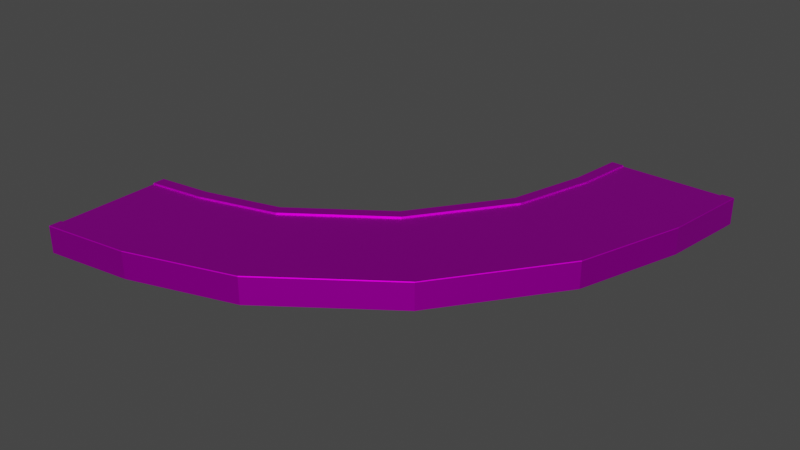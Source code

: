 # Source: curve.blend  (saved by Blender 2.82.7; exported with 4.5.12 LTS)
import bpy
from mathutils import Matrix  # noqa: F401  (used for matrix-valued properties, if any)

bpy.ops.wm.read_factory_settings(use_empty=True)
scene = bpy.context.scene
scene.name = 'Scene'

# ---- collections
col_collection = bpy.data.collections.new('Collection'); scene.collection.children.link(col_collection)

# ---- images (referenced by path relative to the original .blend; pixels are not part of the script)
import os
ASSET_DIR = os.environ.get("B2B_ASSET_DIR", "")  # directory of the original .blend (textures are referenced by path, not embedded)
HERE = os.path.dirname(os.path.abspath(__file__))  # packed textures are extracted next to this script under _unpacked/

def load_image(name, relpath, width, height, colorspace="sRGB"):
    """Load a texture the original file referenced (path relative to the .blend, or extracted next to this script)."""
    p = next((c for c in (os.path.join(HERE, relpath), os.path.join(ASSET_DIR, relpath)) if relpath and os.path.exists(c)), "")
    if p:
        img = bpy.data.images.load(p, check_existing=True)
        img.name = name
    else:  # same state as the original file: an image datablock whose file is absent (Cycles renders it pink)
        img = bpy.data.images.new(name, width, height)
        img.source = "FILE"
        img.filepath = "//" + (relpath or name)
    img.colorspace_settings.name = colorspace
    return img
img_road = load_image('Road', 'Road Colorscheme.png', 1024, 1024, 'sRGB')

# ---- materials (node trees are filled in below, after node groups)
mat_road = bpy.data.materials.new('Road')
mat_road.use_transparent_shadow = False
mat_road.diffuse_color = (1.0, 1.0, 1.0, 1.0)
mat_road.roughness = 0.5528
mat_road.specular_intensity = 1.0
mat_road.metallic = 1.0
mat_light = bpy.data.materials.new('Light')
mat_light.use_transparent_shadow = False
mat_light.diffuse_color = (1.0, 1.0, 1.0, 1.0)
mat_light.roughness = 0.5528
mat_light.specular_intensity = 1.0
mat_light.metallic = 1.0

# ---- material node trees
mat_road.use_nodes = True; mat_road.node_tree.nodes.clear()
_N = mat_road.node_tree.nodes; _L = mat_road.node_tree.links
n0 = _N.new('ShaderNodeOutputMaterial'); n0.name = 'Material Output'; n0.location = (300, 300)
n1 = _N.new('ShaderNodeBsdfPrincipled'); n1.name = 'Principled BSDF'; n1.location = (10, 300)
n1.distribution = 'GGX'
n1.subsurface_method = 'BURLEY'
n1.inputs[1].default_value = 1.0
n1.inputs[2].default_value = 0.5528
n1.inputs[3].default_value = 1.45
n1.inputs[13].default_value = 1.0
n1.inputs[27].default_value = (0.0, 0.0, 0.0, 1.0)
n1.inputs[28].default_value = 1.0
n2 = _N.new('ShaderNodeNormalMap'); n2.name = 'Normal Map'; n2.location = (-300, -300)
n2.label = 'Normal/Map'
n3 = _N.new('ShaderNodeTexImage'); n3.name = 'Image Texture'; n3.location = (-300, 600)
n3.image = img_road
_L.new(n1.outputs[0], n0.inputs[0])
_L.new(n2.outputs[0], n1.inputs[5])
_L.new(n3.outputs[0], n1.inputs[0])
n0.is_active_output = True
mat_light.use_nodes = True; mat_light.node_tree.nodes.clear()
_N = mat_light.node_tree.nodes; _L = mat_light.node_tree.links
n0 = _N.new('ShaderNodeOutputMaterial'); n0.name = 'Material Output'; n0.location = (300, 300)
n1 = _N.new('ShaderNodeBsdfPrincipled'); n1.name = 'Principled BSDF'; n1.location = (10, 300)
n1.distribution = 'GGX'
n1.subsurface_method = 'BURLEY'
n1.inputs[1].default_value = 1.0
n1.inputs[2].default_value = 0.5528
n1.inputs[3].default_value = 1.45
n1.inputs[13].default_value = 1.0
n1.inputs[27].default_value = (0.0, 0.0, 0.0, 1.0)
n1.inputs[28].default_value = 1.0
n2 = _N.new('ShaderNodeNormalMap'); n2.name = 'Normal Map'; n2.location = (-300, -300)
n2.label = 'Normal/Map'
n3 = _N.new('ShaderNodeTexImage'); n3.name = 'Image Texture'; n3.location = (-300, 600)
n3.image = img_road
_L.new(n1.outputs[0], n0.inputs[0])
_L.new(n2.outputs[0], n1.inputs[5])
_L.new(n3.outputs[0], n1.inputs[0])
n0.is_active_output = True

# ---- world
world_world = bpy.data.worlds.new('World'); scene.world = world_world
world_world.use_nodes = True; world_world.node_tree.nodes.clear()
_N = world_world.node_tree.nodes; _L = world_world.node_tree.links
n0 = _N.new('ShaderNodeOutputWorld'); n0.name = 'World Output'; n0.location = (300, 300)
n1 = _N.new('ShaderNodeBackground'); n1.name = 'Background'; n1.location = (10, 300)
n1.inputs[0].default_value = (0.05088, 0.05088, 0.05088, 1.0)
_L.new(n1.outputs[0], n0.inputs[0])
n0.is_active_output = True
world_world.color = (0.05088, 0.05088, 0.05088)
world_world.use_sun_shadow = False
world_world.sun_shadow_jitter_overblur = 0.0

# ---- meshes
me_mesh = bpy.data.meshes.new('Mesh')
me_mesh.from_pydata([(-29.95, 0.125, -29.95), (-29.98, 0.075, -29.98), (-18.75, 0.075, -38.15), (-29.95, 0.125, -29.95), (-18.75, 0.075, -38.15), (-18.72, 0.125, -38.1), (-28.36, 0.125, -13.1), (-28.4, 0.075, -13.12), (-22.03, 0.075, -22.03), (-28.36, 0.125, -13.1), (-22.03, 0.075, -22.03), (-21.99, 0.125, -21.99), (-30.11, -0.1066, -5.939), (-29.93, -0.1066, -5.903), (-29.93, -0.1066, -5.903), (-29.97, -0.1066, -5.723), (-29.97, -0.1066, -5.723), (-30.14, -0.1066, -5.759), (-30.14, -0.1066, -5.759), (-30.11, -0.1066, -5.939), (-30.11, -0.1066, -5.939), (-30.14, -0.1066, -5.759), (-29.97, -0.1066, -5.723), (-29.93, -0.1066, -5.903), (-40.75, -0.1066, -7.872), (-40.93, -0.1066, -7.908), (-40.93, -0.1066, -7.908), (-40.9, -0.1066, -8.087), (-40.9, -0.1066, -8.087), (-40.72, -0.1066, -8.052), (-40.72, -0.1066, -8.052), (-40.75, -0.1066, -7.872), (-40.75, -0.1066, -7.872), (-40.72, -0.1066, -8.052), (-40.9, -0.1066, -8.087), (-40.93, -0.1066, -7.908), (-5.42, -0.1066, -30.17), (-5.387, -0.1066, -29.99), (-5.387, -0.1066, -29.99), (-5.567, -0.1066, -29.96), (-5.567, -0.1066, -29.96), (-5.6, -0.1066, -30.14), (-5.6, -0.1066, -30.14), (-5.42, -0.1066, -30.17), (-5.42, -0.1066, -30.17), (-5.6, -0.1066, -30.14), (-5.567, -0.1066, -29.96), (-5.387, -0.1066, -29.99), (-7.586, -0.1066, -40.77), (-7.62, -0.1066, -40.95), (-7.62, -0.1066, -40.95), (-7.44, -0.1066, -40.98), (-7.44, -0.1066, -40.98), (-7.406, -0.1066, -40.8), (-7.406, -0.1066, -40.8), (-7.586, -0.1066, -40.77), (-7.586, -0.1066, -40.77), (-7.406, -0.1066, -40.8), (-7.44, -0.1066, -40.98), (-7.62, -0.1066, -40.95), (-17.77, -0.1066, -37.45), (-17.85, -0.1066, -37.61), (-17.85, -0.1066, -37.61), (-17.69, -0.1066, -37.69), (-17.69, -0.1066, -37.69), (-17.61, -0.1066, -37.52), (-17.61, -0.1066, -37.52), (-17.77, -0.1066, -37.45), (-17.77, -0.1066, -37.45), (-17.61, -0.1066, -37.52), (-17.69, -0.1066, -37.69), (-17.85, -0.1066, -37.61), (-12.98, -0.1066, -27.75), (-12.9, -0.1066, -27.58), (-12.9, -0.1066, -27.58), (-13.06, -0.1066, -27.5), (-13.06, -0.1066, -27.5), (-13.14, -0.1066, -27.67), (-13.14, -0.1066, -27.67), (-12.98, -0.1066, -27.75), (-12.98, -0.1066, -27.75), (-13.14, -0.1066, -27.67), (-13.06, -0.1066, -27.5), (-12.9, -0.1066, -27.58), (-21.66, -0.1066, -21.66), (-21.53, -0.1066, -21.53), (-21.53, -0.1066, -21.53), (-21.66, -0.1066, -21.4), (-21.66, -0.1066, -21.4), (-21.79, -0.1066, -21.53), (-21.79, -0.1066, -21.53), (-21.66, -0.1066, -21.66), (-21.66, -0.1066, -21.66), (-21.79, -0.1066, -21.53), (-21.66, -0.1066, -21.4), (-21.53, -0.1066, -21.53), (-29.45, -0.1066, -29.16), (-29.58, -0.1066, -29.29), (-29.58, -0.1066, -29.29), (-29.45, -0.1066, -29.42), (-29.45, -0.1066, -29.42), (-29.32, -0.1066, -29.29), (-29.32, -0.1066, -29.29), (-29.45, -0.1066, -29.16), (-29.45, -0.1066, -29.16), (-29.32, -0.1066, -29.29), (-29.45, -0.1066, -29.42), (-29.58, -0.1066, -29.29), (-37.41, -0.1066, -17.9), (-37.57, -0.1066, -17.98), (-37.57, -0.1066, -17.98), (-37.49, -0.1066, -18.15), (-37.49, -0.1066, -18.15), (-37.33, -0.1066, -18.07), (-37.33, -0.1066, -18.07), (-37.41, -0.1066, -17.9), (-37.41, -0.1066, -17.9), (-37.33, -0.1066, -18.07), (-37.49, -0.1066, -18.15), (-37.57, -0.1066, -17.98), (-27.59, -0.1066, -13.35), (-27.43, -0.1066, -13.27), (-27.43, -0.1066, -13.27), (-27.51, -0.1066, -13.11), (-27.51, -0.1066, -13.11), (-27.67, -0.1066, -13.19), (-27.67, -0.1066, -13.19), (-27.59, -0.1066, -13.35), (-27.59, -0.1066, -13.35), (-27.67, -0.1066, -13.19), (-27.51, -0.1066, -13.11), (-27.43, -0.1066, -13.27), (-7.629e-06, -1.582e-06, -36.2), (-7.629e-06, -1.477e-06, -33.8), (-6.16, -1.442e-06, -32.99), (-6.781, -1.543e-06, -35.31), (-14.4, -1.338e-06, -30.61), (-15.6, -1.429e-06, -32.69), (-23.83, -1.042e-06, -23.83), (-25.53, -1.116e-06, -25.53), (-30.61, -6.295e-07, -14.4), (-32.69, -6.819e-07, -15.6), (-32.99, -2.693e-07, -6.16), (-35.31, -2.964e-07, -6.781), (-36.2, 0.0, 1.328e-05), (-33.8, 0.0, 1.346e-05), (-37.82, -3.258e-07, -7.454), (-38.8, 0.0, 1.308e-05), (-41.25, 0.0, 1.29e-05), (-40.19, -3.535e-07, -8.088), (-37.06, -7.923e-07, -18.12), (-34.94, -7.387e-07, -16.9), (-29.1, -1.272e-06, -29.1), (-27.36, -1.196e-06, -27.36), (-18.13, -1.62e-06, -37.06), (-16.9, -1.527e-06, -34.94), (-8.088, -1.757e-06, -40.19), (-7.454, -1.653e-06, -37.82), (-7.629e-06, -1.803e-06, -41.25), (-7.629e-06, -1.696e-06, -38.8), (-7.629e-06, -1.473e-06, -33.7), (-7.629e-06, -1.366e-06, -31.25), (-5.5, -1.334e-06, -30.53), (-6.134, -1.438e-06, -32.89), (-13.13, -1.242e-06, -28.4), (-14.35, -1.334e-06, -30.52), (-22.03, -9.628e-07, -22.03), (-23.76, -1.039e-06, -23.76), (-28.4, -5.737e-07, -13.12), (-30.52, -6.273e-07, -14.35), (-30.53, -2.404e-07, -5.5), (-32.89, -2.681e-07, -6.134), (-33.7, 0.0, 1.347e-05), (-31.25, 0.0, 1.365e-05), (-41.34, 0.125, -8.399), (-41.3, 0.125, 1.289e-05), (-42.45, 0.125, 1.28e-05), (-40.23, 0.125, -8.101), (-38.1, 0.125, -18.72), (-37.11, 0.125, -18.15), (-29.95, 0.125, -29.95), (-29.13, 0.125, -29.13), (-18.72, 0.125, -38.1), (-18.15, 0.125, -37.11), (-8.399, 0.125, -41.34), (-8.101, 0.125, -40.23), (-7.629e-06, 0.125, -42.45), (-7.629e-06, 0.125, -41.3), (-35.4, -2.975e-07, -6.807), (-36.3, 0.0, 1.327e-05), (-38.7, 0.0, 1.309e-05), (-37.72, -3.247e-07, -7.428), (-34.85, -7.365e-07, -16.85), (-32.78, -6.841e-07, -15.65), (-27.29, -1.193e-06, -27.29), (-25.6, -1.119e-06, -25.6), (-16.85, -1.524e-06, -34.85), (-15.65, -1.433e-06, -32.78), (-7.428, -1.649e-06, -37.72), (-6.807, -1.548e-06, -35.4), (-7.629e-06, -1.692e-06, -38.7), (-7.629e-06, -1.587e-06, -36.3), (-18.75, -2.5, -38.15), (-18.75, 0.075, -38.15), (-29.98, 0.075, -29.98), (-29.98, -2.5, -29.98), (-18.13, -1.62e-06, -37.06), (-18.13, 0.075, -37.06), (-8.088, 0.075, -40.19), (-8.088, -1.757e-06, -40.19), (-7.629e-06, -2.5, -42.5), (-7.629e-06, 0.075, -42.5), (-8.412, 0.075, -41.39), (-8.412, -2.5, -41.39), (-30.53, -2.404e-07, -5.5), (-30.53, 0.075, -5.5), (-31.25, 0.075, 1.365e-05), (-31.25, 0.0, 1.365e-05), (-28.4, -5.737e-07, -13.12), (-28.4, 0.075, -13.12), (-30.53, 0.075, -5.5), (-30.53, -2.404e-07, -5.5), (-38.15, -2.5, -18.75), (-38.15, 0.075, -18.75), (-41.39, 0.075, -8.412), (-41.39, -2.5, -8.412), (-22.03, -9.628e-07, -22.03), (-22.03, 0.075, -22.03), (-28.4, 0.075, -13.12), (-28.4, -5.737e-07, -13.12), (-13.13, -1.242e-06, -28.4), (-13.13, 0.075, -28.4), (-22.03, 0.075, -22.03), (-22.03, -9.628e-07, -22.03), (-29.98, -2.5, -29.98), (-29.98, 0.075, -29.98), (-38.15, 0.075, -18.75), (-38.15, -2.5, -18.75), (-7.629e-06, 0.125, -31.2), (-7.629e-06, 0.125, -30.05), (-5.189, 0.125, -29.37), (-5.487, 0.125, -30.48), (-12.53, 0.125, -27.36), (-13.1, 0.125, -28.36), (-21.18, 0.125, -21.18), (-21.99, 0.125, -21.99), (-27.36, 0.125, -12.53), (-28.36, 0.125, -13.1), (-29.37, 0.125, -5.189), (-30.48, 0.125, -5.487), (-31.2, 0.125, 1.365e-05), (-30.05, 0.125, 1.374e-05), (-5.5, -1.334e-06, -30.53), (-5.5, 0.075, -30.53), (-13.13, 0.075, -28.4), (-13.13, -1.242e-06, -28.4), (-29.1, -1.272e-06, -29.1), (-29.1, 0.075, -29.1), (-18.13, 0.075, -37.06), (-18.13, -1.62e-06, -37.06), (-8.088, -1.757e-06, -40.19), (-8.088, 0.075, -40.19), (-7.629e-06, 0.075, -41.25), (-7.629e-06, -1.803e-06, -41.25), (-37.06, -7.923e-07, -18.12), (-37.06, 0.075, -18.12), (-29.1, 0.075, -29.1), (-29.1, -1.272e-06, -29.1), (-40.19, -3.535e-07, -8.088), (-40.19, 0.075, -8.088), (-37.06, 0.075, -18.12), (-37.06, -7.923e-07, -18.12), (-21.14, -2.5, -21.14), (-21.14, 0.075, -21.14), (-12.5, 0.075, -27.32), (-12.5, -2.5, -27.32), (-41.25, 0.0, 1.29e-05), (-41.25, 0.075, 1.29e-05), (-40.19, 0.075, -8.088), (-40.19, -3.535e-07, -8.088), (-5.176, -2.5, -29.32), (-5.176, 0.075, -29.32), (-7.629e-06, 0.075, -30.0), (-7.629e-06, -2.5, -30.0), (-7.629e-06, -1.366e-06, -31.25), (-7.629e-06, 0.075, -31.25), (-5.5, 0.075, -30.53), (-5.5, -1.334e-06, -30.53), (-27.32, -2.5, -12.5), (-27.32, 0.075, -12.5), (-21.14, 0.075, -21.14), (-21.14, -2.5, -21.14), (-12.5, -2.5, -27.32), (-12.5, 0.075, -27.32), (-5.176, 0.075, -29.32), (-5.176, -2.5, -29.32), (-29.32, -2.5, -5.176), (-29.32, 0.075, -5.176), (-27.32, 0.075, -12.5), (-27.32, -2.5, -12.5), (-8.399, 0.125, -41.34), (-8.412, 0.075, -41.39), (-7.629e-06, 0.075, -42.5), (-7.629e-06, 0.125, -42.45), (-18.72, 0.125, -38.1), (-18.75, 0.075, -38.15), (-8.412, 0.075, -41.39), (-8.399, 0.125, -41.34), (-38.1, 0.125, -18.72), (-38.15, 0.075, -18.75), (-29.98, 0.075, -29.98), (-29.95, 0.125, -29.95), (-41.34, 0.125, -8.399), (-41.39, 0.075, -8.412), (-38.15, 0.075, -18.75), (-38.1, 0.125, -18.72), (-42.45, 0.125, 1.28e-05), (-42.5, 0.075, 1.28e-05), (-41.39, 0.075, -8.412), (-41.34, 0.125, -8.399), (-8.088, 0.075, -40.19), (-8.101, 0.125, -40.23), (-7.629e-06, 0.125, -41.3), (-7.629e-06, 0.075, -41.25), (-18.13, 0.075, -37.06), (-18.15, 0.125, -37.11), (-8.101, 0.125, -40.23), (-8.088, 0.075, -40.19), (-29.1, 0.075, -29.1), (-29.13, 0.125, -29.13), (-18.15, 0.125, -37.11), (-18.13, 0.075, -37.06), (-37.06, 0.075, -18.12), (-37.11, 0.125, -18.15), (-29.13, 0.125, -29.13), (-29.1, 0.075, -29.1), (-40.19, 0.075, -8.088), (-40.23, 0.125, -8.101), (-37.11, 0.125, -18.15), (-37.06, 0.075, -18.12), (-41.25, 0.075, 1.29e-05), (-41.3, 0.125, 1.289e-05), (-40.23, 0.125, -8.101), (-40.19, 0.075, -8.088), (-5.487, 0.125, -30.48), (-5.5, 0.075, -30.53), (-7.629e-06, 0.075, -31.25), (-7.629e-06, 0.125, -31.2), (-13.1, 0.125, -28.36), (-13.13, 0.075, -28.4), (-5.5, 0.075, -30.53), (-5.487, 0.125, -30.48), (-21.99, 0.125, -21.99), (-22.03, 0.075, -22.03), (-13.13, 0.075, -28.4), (-13.1, 0.125, -28.36), (-30.48, 0.125, -5.487), (-30.53, 0.075, -5.5), (-28.4, 0.075, -13.12), (-28.36, 0.125, -13.1), (-31.2, 0.125, 1.365e-05), (-31.25, 0.075, 1.365e-05), (-30.53, 0.075, -5.5), (-30.48, 0.125, -5.487), (-5.176, 0.075, -29.32), (-5.189, 0.125, -29.37), (-7.629e-06, 0.125, -30.05), (-7.629e-06, 0.075, -30.0), (-12.5, 0.075, -27.32), (-12.53, 0.125, -27.36), (-5.189, 0.125, -29.37), (-5.176, 0.075, -29.32), (-21.14, 0.075, -21.14), (-21.18, 0.125, -21.18), (-12.53, 0.125, -27.36), (-12.5, 0.075, -27.32), (-27.32, 0.075, -12.5), (-27.36, 0.125, -12.53), (-21.18, 0.125, -21.18), (-21.14, 0.075, -21.14), (-29.32, 0.075, -5.176), (-29.37, 0.125, -5.189), (-27.36, 0.125, -12.53), (-27.32, 0.075, -12.5), (-30.0, 0.075, 1.375e-05), (-30.05, 0.125, 1.374e-05), (-29.37, 0.125, -5.189), (-29.32, 0.075, -5.176), (-8.412, -2.5, -41.39), (-8.412, 0.075, -41.39), (-18.75, 0.075, -38.15), (-18.75, -2.5, -38.15), (-7.428, -1.649e-06, -37.72), (-7.629e-06, -1.696e-06, -38.8), (-7.629e-06, -1.692e-06, -38.7), (-7.454, -1.653e-06, -37.82), (-16.85, -1.524e-06, -34.85), (-16.9, -1.527e-06, -34.94), (-27.29, -1.193e-06, -27.29), (-27.36, -1.196e-06, -27.36), (-34.85, -7.365e-07, -16.85), (-34.94, -7.387e-07, -16.9), (-37.72, -3.247e-07, -7.428), (-37.82, -3.258e-07, -7.454), (-38.7, 0.0, 1.309e-05), (-38.8, 0.0, 1.308e-05), (-6.781, -1.543e-06, -35.31), (-7.629e-06, -1.587e-06, -36.3), (-7.629e-06, -1.582e-06, -36.2), (-6.807, -1.548e-06, -35.4), (-15.6, -1.429e-06, -32.69), (-15.65, -1.433e-06, -32.78), (-25.53, -1.116e-06, -25.53), (-25.6, -1.119e-06, -25.6), (-32.69, -6.819e-07, -15.6), (-32.78, -6.841e-07, -15.65), (-35.31, -2.964e-07, -6.781), (-35.4, -2.975e-07, -6.807), (-36.2, 0.0, 1.328e-05), (-36.3, 0.0, 1.327e-05), (-6.134, -1.438e-06, -32.89), (-7.629e-06, -1.477e-06, -33.8), (-7.629e-06, -1.473e-06, -33.7), (-6.16, -1.442e-06, -32.99), (-14.35, -1.334e-06, -30.52), (-14.4, -1.338e-06, -30.61), (-23.76, -1.039e-06, -23.76), (-23.83, -1.042e-06, -23.83), (-30.52, -6.273e-07, -14.35), (-30.61, -6.295e-07, -14.4), (-32.89, -2.681e-07, -6.134), (-32.99, -2.693e-07, -6.16), (-33.7, 0.0, 1.347e-05), (-33.8, 0.0, 1.346e-05), (-30.0, -2.5, 1.537e-05), (-30.0, 0.075, 1.375e-05), (-29.32, 0.075, -5.176), (-29.32, -2.5, -5.176), (-41.39, -2.5, -8.412), (-41.39, 0.075, -8.412), (-42.5, 0.075, 1.28e-05), (-42.5, -2.5, 1.537e-05)], [(12, 13), (14, 15), (16, 17), (18, 19), (24, 25), (26, 27), (28, 29), (30, 31), (36, 37), (38, 39), (40, 41), (42, 43), (48, 49), (50, 51), (52, 53), (54, 55), (60, 61), (62, 63), (64, 65), (66, 67), (72, 73), (74, 75), (76, 77), (78, 79), (84, 85), (86, 87), (88, 89), (90, 91), (96, 97), (98, 99), (100, 101), (102, 103), (108, 109), (110, 111), (112, 113), (114, 115), (120, 121), (122, 123), (124, 125), (126, 127)], [(0, 2, 1), (3, 5, 4), (6, 8, 7), (9, 11, 10), (20, 22, 21), (20, 23, 22), (32, 34, 33), (32, 35, 34), (44, 46, 45), (44, 47, 46), (56, 58, 57), (56, 59, 58), (68, 70, 69), (68, 71, 70), (80, 82, 81), (80, 83, 82), (92, 94, 93), (92, 95, 94), (104, 106, 105), (104, 107, 106), (116, 118, 117), (116, 119, 118), (128, 130, 129), (128, 131, 130), (132, 134, 133), (132, 135, 134), (135, 136, 134), (135, 137, 136), (137, 138, 136), (137, 139, 138), (139, 140, 138), (139, 141, 140), (141, 142, 140), (141, 143, 142), (142, 143, 144), (142, 144, 145), (146, 148, 147), (146, 149, 148), (150, 149, 146), (150, 146, 151), (152, 150, 151), (152, 151, 153), (154, 152, 153), (154, 153, 155), (156, 154, 155), (156, 155, 157), (158, 156, 157), (158, 157, 159), (160, 162, 161), (160, 163, 162), (163, 164, 162), (163, 165, 164), (165, 166, 164), (165, 167, 166), (167, 168, 166), (167, 169, 168), (169, 170, 168), (169, 171, 170), (170, 171, 172), (170, 172, 173), (174, 176, 175), (174, 175, 177), (178, 174, 177), (178, 177, 179), (180, 178, 179), (180, 179, 181), (182, 180, 181), (182, 181, 183), (184, 182, 183), (184, 183, 185), (186, 184, 185), (186, 185, 187), (188, 190, 189), (188, 191, 190), (192, 191, 188), (192, 188, 193), (194, 192, 193), (194, 193, 195), (196, 194, 195), (196, 195, 197), (198, 196, 197), (198, 197, 199), (200, 198, 199), (200, 199, 201), (202, 204, 203), (202, 205, 204), (206, 208, 207), (206, 209, 208), (210, 212, 211), (210, 213, 212), (214, 216, 215), (214, 217, 216), (218, 220, 219), (218, 221, 220), (222, 224, 223), (222, 225, 224), (226, 228, 227), (226, 229, 228), (230, 232, 231), (230, 233, 232), (234, 236, 235), (234, 237, 236), (238, 240, 239), (238, 241, 240), (241, 242, 240), (241, 243, 242), (243, 244, 242), (243, 245, 244), (245, 246, 244), (245, 247, 246), (247, 248, 246), (247, 249, 248), (248, 249, 250), (248, 250, 251), (252, 254, 253), (252, 255, 254), (256, 258, 257), (256, 259, 258), (260, 262, 261), (260, 263, 262), (264, 266, 265), (264, 267, 266), (268, 270, 269), (268, 271, 270), (272, 274, 273), (272, 275, 274), (276, 278, 277), (276, 279, 278), (280, 282, 281), (280, 283, 282), (284, 286, 285), (284, 287, 286), (288, 290, 289), (288, 291, 290), (292, 294, 293), (292, 295, 294), (296, 298, 297), (296, 299, 298), (300, 302, 301), (300, 303, 302), (304, 306, 305), (304, 307, 306), (308, 310, 309), (308, 311, 310), (312, 314, 313), (312, 315, 314), (316, 318, 317), (316, 319, 318), (320, 322, 321), (320, 323, 322), (324, 326, 325), (324, 327, 326), (328, 330, 329), (328, 331, 330), (332, 334, 333), (332, 335, 334), (336, 338, 337), (336, 339, 338), (340, 342, 341), (340, 343, 342), (344, 346, 345), (344, 347, 346), (348, 350, 349), (348, 351, 350), (352, 354, 353), (352, 355, 354), (356, 358, 357), (356, 359, 358), (360, 362, 361), (360, 363, 362), (364, 366, 365), (364, 367, 366), (368, 370, 369), (368, 371, 370), (372, 374, 373), (372, 375, 374), (376, 378, 377), (376, 379, 378), (380, 382, 381), (380, 383, 382), (384, 386, 385), (384, 387, 386), (388, 390, 389), (388, 391, 390), (392, 394, 393), (392, 393, 395), (396, 392, 395), (396, 395, 397), (398, 396, 397), (398, 397, 399), (400, 398, 399), (400, 399, 401), (402, 400, 401), (402, 401, 403), (404, 402, 403), (404, 403, 405), (406, 408, 407), (406, 407, 409), (410, 406, 409), (410, 409, 411), (412, 410, 411), (412, 411, 413), (414, 412, 413), (414, 413, 415), (416, 414, 415), (416, 415, 417), (418, 416, 417), (418, 417, 419), (420, 422, 421), (420, 421, 423), (424, 420, 423), (424, 423, 425), (426, 424, 425), (426, 425, 427), (428, 426, 427), (428, 427, 429), (430, 428, 429), (430, 429, 431), (432, 430, 431), (432, 431, 433), (434, 436, 435), (434, 437, 436), (438, 440, 439), (438, 441, 440)])
me_mesh.polygons.foreach_set('use_smooth', [True] * 224)
_uv = me_mesh.uv_layers.new(name='map1')
_uv.uv.foreach_set('vector', [0.6131, 0.872, 0.6131, 0.872, 0.6131, 0.872, 0.6131, 0.872, 0.6131, 0.872, 0.6131, 0.872, 0.6131, 0.872, 0.6131, 0.872, 0.6131, 0.872, 0.6131, 0.872, 0.6131, 0.872, 0.6131, 0.872, 0.625, 0.875, 0.625, 0.875, 0.625, 0.875, 0.625, 0.875, 0.625, 0.875, 0.625, 0.875, 0.625, 0.875, 0.625, 0.875, 0.625, 0.875, 0.625, 0.875, 0.625, 0.875, 0.625, 0.875, 0.625, 0.875, 0.625, 0.875, 0.625, 0.875, 0.625, 0.875, 0.625, 0.875, 0.625, 0.875, 0.625, 0.875, 0.625, 0.875, 0.625, 0.875, 0.625, 0.875, 0.625, 0.875, 0.625, 0.875, 0.625, 0.875, 0.625, 0.875, 0.625, 0.875, 0.625, 0.875, 0.625, 0.875, 0.625, 0.875, 0.625, 0.875, 0.625, 0.875, 0.625, 0.875, 0.625, 0.875, 0.625, 0.875, 0.625, 0.875, 0.625, 0.875, 0.625, 0.875, 0.625, 0.875, 0.625, 0.875, 0.625, 0.875, 0.625, 0.875, 0.625, 0.875, 0.625, 0.875, 0.625, 0.875, 0.625, 0.875, 0.625, 0.875, 0.625, 0.875, 0.625, 0.875, 0.625, 0.875, 0.625, 0.875, 0.625, 0.875, 0.625, 0.875, 0.625, 0.875, 0.625, 0.875, 0.625, 0.875, 0.625, 0.875, 0.625, 0.875, 0.625, 0.875, 0.625, 0.875, 0.1325, 0.8751, 0.1325, 0.8751, 0.1325, 0.8751, 0.1325, 0.8751, 0.1325, 0.8751, 0.1325, 0.8751, 0.1325, 0.8751, 0.1325, 0.8751, 0.1325, 0.8751, 0.1325, 0.8751, 0.1325, 0.8751, 0.1325, 0.8751, 0.1325, 0.8751, 0.1325, 0.8751, 0.1325, 0.8751, 0.1325, 0.8751, 0.1325, 0.8751, 0.1325, 0.8751, 0.1325, 0.8751, 0.1325, 0.8751, 0.1325, 0.8751, 0.1325, 0.8751, 0.1325, 0.8751, 0.1325, 0.8751, 0.1325, 0.8751, 0.1325, 0.8751, 0.1325, 0.8751, 0.1325, 0.8751, 0.1325, 0.8751, 0.1325, 0.8751, 0.1325, 0.8751, 0.1325, 0.8751, 0.1325, 0.8751, 0.1325, 0.8751, 0.1325, 0.8751, 0.1325, 0.8751, 0.1325, 0.8751, 0.1325, 0.8751, 0.1325, 0.8751, 0.1325, 0.8751, 0.1325, 0.8751, 0.1325, 0.8751, 0.1325, 0.8751, 0.1325, 0.8751, 0.1325, 0.8751, 0.1325, 0.8751, 0.1325, 0.8751, 0.1325, 0.8751, 0.1325, 0.8751, 0.1325, 0.8751, 0.1325, 0.8751, 0.1325, 0.8751, 0.1325, 0.8751, 0.1325, 0.8751, 0.1325, 0.8751, 0.1325, 0.8751, 0.1325, 0.8751, 0.1325, 0.8751, 0.1325, 0.8751, 0.1325, 0.8751, 0.1325, 0.8751, 0.1325, 0.8751, 0.1325, 0.8751, 0.1325, 0.8751, 0.1325, 0.8751, 0.1325, 0.8751, 0.1325, 0.8751, 0.1325, 0.8751, 0.1325, 0.8751, 0.1325, 0.8751, 0.1325, 0.8751, 0.1325, 0.8751, 0.1325, 0.8751, 0.1325, 0.8751, 0.1325, 0.8751, 0.1325, 0.8751, 0.1325, 0.8751, 0.1325, 0.8751, 0.1325, 0.8751, 0.1325, 0.8751, 0.1325, 0.8751, 0.1325, 0.8751, 0.1325, 0.8751, 0.1325, 0.8751, 0.1325, 0.8751, 0.1325, 0.8751, 0.1325, 0.8751, 0.1325, 0.8751, 0.1325, 0.8751, 0.1325, 0.8751, 0.1325, 0.8751, 0.1325, 0.8751, 0.1325, 0.8751, 0.1325, 0.8751, 0.1325, 0.8751, 0.1325, 0.8751, 0.1325, 0.8751, 0.1325, 0.8751, 0.1325, 0.8751, 0.1325, 0.8751, 0.1325, 0.8751, 0.1325, 0.8751, 0.1325, 0.8751, 0.1325, 0.8751, 0.1325, 0.8751, 0.1325, 0.8751, 0.1325, 0.8751, 0.1325, 0.8751, 0.3713, 0.8689, 0.3713, 0.8689, 0.3713, 0.8689, 0.3713, 0.8689, 0.3713, 0.8689, 0.3713, 0.8689, 0.3713, 0.8689, 0.3713, 0.8689, 0.3713, 0.8689, 0.3713, 0.8689, 0.3713, 0.8689, 0.3713, 0.8689, 0.3713, 0.8689, 0.3713, 0.8689, 0.3713, 0.8689, 0.3713, 0.8689, 0.3713, 0.8689, 0.3713, 0.8689, 0.3713, 0.8689, 0.3713, 0.8689, 0.3713, 0.8689, 0.3713, 0.8689, 0.3713, 0.8689, 0.3713, 0.8689, 0.3713, 0.8689, 0.3713, 0.8689, 0.3713, 0.8689, 0.3713, 0.8689, 0.3713, 0.8689, 0.3713, 0.8689, 0.3713, 0.8689, 0.3713, 0.8689, 0.3713, 0.8689, 0.3713, 0.8689, 0.3713, 0.8689, 0.3713, 0.8689, 0.1325, 0.8751, 0.1325, 0.8751, 0.1325, 0.8751, 0.1325, 0.8751, 0.1325, 0.8751, 0.1325, 0.8751, 0.1325, 0.8751, 0.1325, 0.8751, 0.1325, 0.8751, 0.1325, 0.8751, 0.1325, 0.8751, 0.1325, 0.8751, 0.1325, 0.8751, 0.1325, 0.8751, 0.1325, 0.8751, 0.1325, 0.8751, 0.1325, 0.8751, 0.1325, 0.8751, 0.1325, 0.8751, 0.1325, 0.8751, 0.1325, 0.8751, 0.1325, 0.8751, 0.1325, 0.8751, 0.1325, 0.8751, 0.1325, 0.8751, 0.1325, 0.8751, 0.1325, 0.8751, 0.1325, 0.8751, 0.1325, 0.8751, 0.1325, 0.8751, 0.1325, 0.8751, 0.1325, 0.8751, 0.1325, 0.8751, 0.1325, 0.8751, 0.1325, 0.8751, 0.1325, 0.8751, 0.6131, 0.872, 0.6131, 0.872, 0.6131, 0.872, 0.6131, 0.872, 0.6131, 0.872, 0.6131, 0.872, 0.6131, 0.872, 0.6131, 0.872, 0.6131, 0.872, 0.6131, 0.872, 0.6131, 0.872, 0.6131, 0.872, 0.6131, 0.872, 0.6131, 0.872, 0.6131, 0.872, 0.6131, 0.872, 0.6131, 0.872, 0.6131, 0.872, 0.6131, 0.872, 0.6131, 0.872, 0.6131, 0.872, 0.6131, 0.872, 0.6131, 0.872, 0.6131, 0.872, 0.6131, 0.872, 0.6131, 0.872, 0.6131, 0.872, 0.6131, 0.872, 0.6131, 0.872, 0.6131, 0.872, 0.6131, 0.872, 0.6131, 0.872, 0.6131, 0.872, 0.6131, 0.872, 0.6131, 0.872, 0.6131, 0.872, 0.6131, 0.872, 0.6131, 0.872, 0.6131, 0.872, 0.6131, 0.872, 0.6131, 0.872, 0.6131, 0.872, 0.6131, 0.872, 0.6131, 0.872, 0.6131, 0.872, 0.6131, 0.872, 0.6131, 0.872, 0.6131, 0.872, 0.6131, 0.872, 0.6131, 0.872, 0.6131, 0.872, 0.6131, 0.872, 0.6131, 0.872, 0.6131, 0.872, 0.3713, 0.8689, 0.3713, 0.8689, 0.3713, 0.8689, 0.3713, 0.8689, 0.3713, 0.8689, 0.3713, 0.8689, 0.3713, 0.8689, 0.3713, 0.8689, 0.3713, 0.8689, 0.3713, 0.8689, 0.3713, 0.8689, 0.3713, 0.8689, 0.3713, 0.8689, 0.3713, 0.8689, 0.3713, 0.8689, 0.3713, 0.8689, 0.3713, 0.8689, 0.3713, 0.8689, 0.3713, 0.8689, 0.3713, 0.8689, 0.3713, 0.8689, 0.3713, 0.8689, 0.3713, 0.8689, 0.3713, 0.8689, 0.3713, 0.8689, 0.3713, 0.8689, 0.3713, 0.8689, 0.3713, 0.8689, 0.3713, 0.8689, 0.3713, 0.8689, 0.3713, 0.8689, 0.3713, 0.8689, 0.3713, 0.8689, 0.3713, 0.8689, 0.3713, 0.8689, 0.3713, 0.8689, 0.6131, 0.872, 0.6131, 0.872, 0.6131, 0.872, 0.6131, 0.872, 0.6131, 0.872, 0.6131, 0.872, 0.6131, 0.872, 0.6131, 0.872, 0.6131, 0.872, 0.6131, 0.872, 0.6131, 0.872, 0.6131, 0.872, 0.6131, 0.872, 0.6131, 0.872, 0.6131, 0.872, 0.6131, 0.872, 0.6131, 0.872, 0.6131, 0.872, 0.6131, 0.872, 0.6131, 0.872, 0.6131, 0.872, 0.6131, 0.872, 0.6131, 0.872, 0.6131, 0.872, 0.6131, 0.872, 0.6131, 0.872, 0.6131, 0.872, 0.6131, 0.872, 0.6131, 0.872, 0.6131, 0.872, 0.6131, 0.872, 0.6131, 0.872, 0.6131, 0.872, 0.6131, 0.872, 0.6131, 0.872, 0.6131, 0.872, 0.6131, 0.872, 0.6131, 0.872, 0.6131, 0.872, 0.6131, 0.872, 0.6131, 0.872, 0.6131, 0.872, 0.6131, 0.872, 0.6131, 0.872, 0.6131, 0.872, 0.6131, 0.872, 0.6131, 0.872, 0.6131, 0.872, 0.6131, 0.872, 0.6131, 0.872, 0.6131, 0.872, 0.6131, 0.872, 0.6131, 0.872, 0.6131, 0.872, 0.6131, 0.872, 0.6131, 0.872, 0.6131, 0.872, 0.6131, 0.872, 0.6131, 0.872, 0.6131, 0.872, 0.6131, 0.872, 0.6131, 0.872, 0.6131, 0.872, 0.6131, 0.872, 0.6131, 0.872, 0.6131, 0.872, 0.6131, 0.872, 0.6131, 0.872, 0.6131, 0.872, 0.6131, 0.872, 0.6131, 0.872, 0.6131, 0.872, 0.6131, 0.872, 0.6131, 0.872, 0.6131, 0.872, 0.6131, 0.872, 0.6131, 0.872, 0.6131, 0.872, 0.6131, 0.872, 0.6131, 0.872, 0.6131, 0.872, 0.6131, 0.872, 0.6131, 0.872, 0.6131, 0.872, 0.6131, 0.872, 0.6131, 0.872, 0.6131, 0.872, 0.6131, 0.872, 0.6131, 0.872, 0.6131, 0.872, 0.6131, 0.872, 0.6131, 0.872, 0.6131, 0.872, 0.6131, 0.872, 0.6131, 0.872, 0.6131, 0.872, 0.6131, 0.872, 0.6131, 0.872, 0.6131, 0.872, 0.6131, 0.872, 0.6131, 0.872, 0.6131, 0.872, 0.6131, 0.872, 0.6131, 0.872, 0.6131, 0.872, 0.6131, 0.872, 0.6131, 0.872, 0.6131, 0.872, 0.6131, 0.872, 0.6131, 0.872, 0.6131, 0.872, 0.6131, 0.872, 0.6131, 0.872, 0.6131, 0.872, 0.6131, 0.872, 0.6131, 0.872, 0.6131, 0.872, 0.6131, 0.872, 0.6131, 0.872, 0.6131, 0.872, 0.6131, 0.872, 0.6131, 0.872, 0.6131, 0.872, 0.6131, 0.872, 0.6131, 0.872, 0.6131, 0.872, 0.6131, 0.872, 0.6131, 0.872, 0.6131, 0.872, 0.6131, 0.872, 0.6131, 0.872, 0.6131, 0.872, 0.6131, 0.872, 0.6131, 0.872, 0.6131, 0.872, 0.6131, 0.872, 0.6131, 0.872, 0.6131, 0.872, 0.6131, 0.872, 0.6131, 0.872, 0.6131, 0.872, 0.6131, 0.872, 0.6131, 0.872, 0.6131, 0.872, 0.6131, 0.872, 0.6131, 0.872, 0.6131, 0.872, 0.6131, 0.872, 0.6131, 0.872, 0.6131, 0.872, 0.6131, 0.872, 0.6131, 0.872, 0.6131, 0.872, 0.6131, 0.872, 0.6131, 0.872, 0.6131, 0.872, 0.6131, 0.872, 0.6131, 0.872, 0.6131, 0.872, 0.6131, 0.872, 0.6131, 0.872, 0.6131, 0.872, 0.6131, 0.872, 0.6131, 0.872, 0.6131, 0.872, 0.6131, 0.872, 0.6131, 0.872, 0.6131, 0.872, 0.6131, 0.872, 0.6131, 0.872, 0.6131, 0.872, 0.6131, 0.872, 0.6131, 0.872, 0.6131, 0.872, 0.6131, 0.872, 0.6131, 0.872, 0.6131, 0.872, 0.6131, 0.872, 0.6131, 0.872, 0.6131, 0.872, 0.6131, 0.872, 0.6131, 0.872, 0.6131, 0.872, 0.6131, 0.872, 0.6131, 0.872, 0.6131, 0.872, 0.6131, 0.872, 0.6131, 0.872, 0.6131, 0.872, 0.6131, 0.872, 0.6131, 0.872, 0.6131, 0.872, 0.6131, 0.872, 0.6131, 0.872, 0.6131, 0.872, 0.6131, 0.872, 0.6131, 0.872, 0.6131, 0.872, 0.6131, 0.872, 0.6131, 0.872, 0.6131, 0.872, 0.6131, 0.872, 0.6131, 0.872, 0.6131, 0.872, 0.6131, 0.872, 0.6131, 0.872, 0.6131, 0.872, 0.6131, 0.872, 0.6131, 0.872, 0.6131, 0.872, 0.8673, 0.8658, 0.8673, 0.8658, 0.8673, 0.8658, 0.8673, 0.8658, 0.8673, 0.8658, 0.8673, 0.8658, 0.8673, 0.8658, 0.8673, 0.8658, 0.8673, 0.8658, 0.8673, 0.8658, 0.8673, 0.8658, 0.8673, 0.8658, 0.8673, 0.8658, 0.8673, 0.8658, 0.8673, 0.8658, 0.8673, 0.8658, 0.8673, 0.8658, 0.8673, 0.8658, 0.8673, 0.8658, 0.8673, 0.8658, 0.8673, 0.8658, 0.8673, 0.8658, 0.8673, 0.8658, 0.8673, 0.8658, 0.8673, 0.8658, 0.8673, 0.8658, 0.8673, 0.8658, 0.8673, 0.8658, 0.8673, 0.8658, 0.8673, 0.8658, 0.8673, 0.8658, 0.8673, 0.8658, 0.8673, 0.8658, 0.8673, 0.8658, 0.8673, 0.8658, 0.8673, 0.8658, 0.8673, 0.8658, 0.8673, 0.8658, 0.8673, 0.8658, 0.8673, 0.8658, 0.8673, 0.8658, 0.8673, 0.8658, 0.8673, 0.8658, 0.8673, 0.8658, 0.8673, 0.8658, 0.8673, 0.8658, 0.8673, 0.8658, 0.8673, 0.8658, 0.8673, 0.8658, 0.8673, 0.8658, 0.8673, 0.8658, 0.8673, 0.8658, 0.8673, 0.8658, 0.8673, 0.8658, 0.8673, 0.8658, 0.8673, 0.8658, 0.8673, 0.8658, 0.8673, 0.8658, 0.8673, 0.8658, 0.8673, 0.8658, 0.8673, 0.8658, 0.8673, 0.8658, 0.8673, 0.8658, 0.8673, 0.8658, 0.8673, 0.8658, 0.8673, 0.8658, 0.8673, 0.8658, 0.8673, 0.8658, 0.8673, 0.8658, 0.8673, 0.8658, 0.8673, 0.8658, 0.8673, 0.8658, 0.8673, 0.8658, 0.8673, 0.8658, 0.8673, 0.8658, 0.8673, 0.8658, 0.8673, 0.8658, 0.8673, 0.8658, 0.8673, 0.8658, 0.8673, 0.8658, 0.8673, 0.8658, 0.8673, 0.8658, 0.8673, 0.8658, 0.8673, 0.8658, 0.8673, 0.8658, 0.8673, 0.8658, 0.8673, 0.8658, 0.8673, 0.8658, 0.8673, 0.8658, 0.8673, 0.8658, 0.8673, 0.8658, 0.8673, 0.8658, 0.8673, 0.8658, 0.8673, 0.8658, 0.8673, 0.8658, 0.8673, 0.8658, 0.8673, 0.8658, 0.8673, 0.8658, 0.8673, 0.8658, 0.8673, 0.8658, 0.8673, 0.8658, 0.8673, 0.8658, 0.8673, 0.8658, 0.8673, 0.8658, 0.8673, 0.8658, 0.8673, 0.8658, 0.8673, 0.8658, 0.8673, 0.8658, 0.6131, 0.872, 0.6131, 0.872, 0.6131, 0.872, 0.6131, 0.872, 0.6131, 0.872, 0.6131, 0.872, 0.6131, 0.872, 0.6131, 0.872, 0.6131, 0.872, 0.6131, 0.872, 0.6131, 0.872, 0.6131, 0.872])
me_mesh.materials.append(mat_road)
me_mesh.materials.append(mat_light)
me_mesh.use_remesh_fix_poles = True
me_mesh.use_remesh_preserve_attributes = False
me_mesh.use_mirror_vertex_groups = False
me_mesh.update()
me_mesh.normals_split_custom_set([tuple(v) for v in zip(*[iter([-0.4159, 0.707, -0.5721, -0.4159, 0.707, -0.5721, -0.4159, 0.707, -0.5721, -0.4158, 0.707, -0.572, -0.4158, 0.707, -0.572, -0.4158, 0.707, -0.572, -0.5749, 0.707, -0.4119, -0.5749, 0.707, -0.4119, -0.5749, 0.707, -0.4119, -0.575, 0.7069, -0.4119, -0.575, 0.7069, -0.4119, -0.575, 0.7069, -0.4119, 0.0, -1.0, 0.0, 0.0, -1.0, 0.0, 0.0, -1.0, 0.0, 0.0, -1.0, 0.0, 0.0, -1.0, 0.0, 0.0, -1.0, 0.0, 0.0, -1.0, 6.946e-09, 0.0, -1.0, 6.946e-09, 0.0, -1.0, 0.0, 0.0, -1.0, 6.946e-09, 0.0, -1.0, 1.389e-08, 0.0, -1.0, 6.946e-09, 0.0, -1.0, -2.084e-08, 0.0, -1.0, -2.084e-08, 0.0, -1.0, -4.167e-08, 0.0, -1.0, -2.084e-08, 0.0, -1.0, 0.0, 0.0, -1.0, -2.084e-08, 0.0, -1.0, 6.946e-09, 0.0, -1.0, 6.945e-09, 0.0, -1.0, 1.389e-08, 0.0, -1.0, 6.946e-09, 0.0, -1.0, 0.0, 0.0, -1.0, 6.945e-09, 0.0, -1.0, 0.0, 0.0, -1.0, 0.0, 0.0, -1.0, 0.0, 0.0, -1.0, 0.0, 0.0, -1.0, 0.0, 0.0, -1.0, 0.0, 0.0, -1.0, 2.778e-08, 0.0, -1.0, 2.778e-08, 0.0, -1.0, 5.556e-08, 0.0, -1.0, 2.778e-08, 0.0, -1.0, 0.0, 0.0, -1.0, 2.778e-08, 0.0, -1.0, 2.778e-08, 0.0, -1.0, 2.778e-08, 0.0, -1.0, 5.557e-08, 0.0, -1.0, 2.778e-08, 0.0, -1.0, 0.0, 0.0, -1.0, 2.778e-08, 0.0, -1.0, 3.958e-13, 0.0, -1.0, 4.003e-13, 0.0, -1.0, -5.556e-08, 0.0, -1.0, 3.958e-13, 0.0, -1.0, 5.556e-08, 0.0, -1.0, 4.003e-13, 0.0, -1.0, 2.778e-08, 0.0, -1.0, 2.778e-08, 0.0, -1.0, 0.0, 0.0, -1.0, 2.778e-08, 0.0, -1.0, 5.557e-08, 0.0, -1.0, 2.778e-08, 0.0, -1.0, 0.0, 0.0, -1.0, 0.0, 0.0, -1.0, 0.0, 0.0, -1.0, 0.0, 0.0, -1.0, 0.0, 0.0, -1.0, 0.0, 1.484e-13, 1.0, -4.371e-08, 1.788e-13, 1.0, -4.371e-08, 6.154e-14, 1.0, -4.371e-08, 1.484e-13, 1.0, -4.371e-08, 2.772e-13, 1.0, -4.371e-08, 1.788e-13, 1.0, -4.371e-08, 2.772e-13, 1.0, -4.371e-08, 9.728e-13, 1.0, -4.371e-08, 1.788e-13, 1.0, -4.371e-08, 2.772e-13, 1.0, -4.371e-08, 1.03e-12, 1.0, -4.371e-08, 9.728e-13, 1.0, -4.371e-08, 1.03e-12, 1.0, -4.371e-08, 1.085e-12, 1.0, -4.371e-08, 9.728e-13, 1.0, -4.371e-08, 1.03e-12, 1.0, -4.371e-08, 9.596e-13, 1.0, -4.371e-08, 1.085e-12, 1.0, -4.371e-08, 9.596e-13, 1.0, -4.371e-08, 5.239e-15, 1.0, -4.371e-08, 1.085e-12, 1.0, -4.371e-08, 9.596e-13, 1.0, -4.371e-08, -1.043e-13, 1.0, -4.371e-08, 5.239e-15, 1.0, -4.371e-08, -1.043e-13, 1.0, -4.371e-08, -8.58e-14, 1.0, -4.371e-08, 5.239e-15, 1.0, -4.371e-08, -1.043e-13, 1.0, -4.371e-08, -1.095e-13, 1.0, -4.371e-08, -8.58e-14, 1.0, -4.371e-08, -8.58e-14, 1.0, -4.371e-08, -1.095e-13, 1.0, -4.371e-08, -3.731e-14, 1.0, -4.371e-08, -8.58e-14, 1.0, -4.371e-08, -3.731e-14, 1.0, -4.371e-08, 0.0, 1.0, -4.371e-08, 5.891e-14, 1.0, -4.371e-08, 2.155e-14, 1.0, -4.371e-08, 0.0, 1.0, -4.371e-08, 5.891e-14, 1.0, -4.371e-08, 1.628e-13, 1.0, -4.371e-08, 2.155e-14, 1.0, -4.371e-08, -8.694e-13, 1.0, -4.371e-08, 1.628e-13, 1.0, -4.371e-08, 5.891e-14, 1.0, -4.371e-08, -8.694e-13, 1.0, -4.371e-08, 5.891e-14, 1.0, -4.371e-08, -9.877e-13, 1.0, -4.371e-08, -7.078e-13, 1.0, -4.371e-08, -8.694e-13, 1.0, -4.371e-08, -9.877e-13, 1.0, -4.371e-08, -7.078e-13, 1.0, -4.371e-08, -9.877e-13, 1.0, -4.371e-08, -6.709e-13, 1.0, -4.371e-08, -1.335e-13, 1.0, -4.371e-08, -7.078e-13, 1.0, -4.371e-08, -6.709e-13, 1.0, -4.371e-08, -1.335e-13, 1.0, -4.371e-08, -6.709e-13, 1.0, -4.371e-08, -8.324e-14, 1.0, -4.371e-08, 4.085e-14, 1.0, -4.371e-08, -1.335e-13, 1.0, -4.371e-08, -8.324e-14, 1.0, -4.371e-08, 4.085e-14, 1.0, -4.371e-08, -8.324e-14, 1.0, -4.371e-08, 3.454e-14, 1.0, -4.371e-08, -1.779e-13, 1.0, -4.371e-08, 4.085e-14, 1.0, -4.371e-08, 3.454e-14, 1.0, -4.371e-08, -1.779e-13, 1.0, -4.371e-08, 3.454e-14, 1.0, -4.371e-08, -2.491e-13, 1.0, -4.371e-08, -1.592e-14, 1.0, -4.371e-08, 1.289e-13, 1.0, -4.371e-08, -1.013e-13, 1.0, -4.371e-08, -1.592e-14, 1.0, -4.371e-08, 1.276e-13, 1.0, -4.371e-08, 1.289e-13, 1.0, -4.371e-08, 1.276e-13, 1.0, -4.371e-08, -1.95e-13, 1.0, -4.371e-08, 1.289e-13, 1.0, -4.371e-08, 1.276e-13, 1.0, -4.371e-08, -2.432e-13, 1.0, -4.371e-08, -1.95e-13, 1.0, -4.371e-08, -2.432e-13, 1.0, -4.371e-08, -6.07e-13, 1.0, -4.371e-08, -1.95e-13, 1.0, -4.371e-08, -2.432e-13, 1.0, -4.371e-08, -6.353e-13, 1.0, -4.371e-08, -6.07e-13, 1.0, -4.371e-08, -6.353e-13, 1.0, -4.371e-08, -1.082e-12, 1.0, -4.371e-08, -6.07e-13, 1.0, -4.371e-08, -6.353e-13, 1.0, -4.371e-08, -9.4e-13, 1.0, -4.371e-08, -1.082e-12, 1.0, -4.371e-08, -9.4e-13, 1.0, -4.371e-08, 1.485e-14, 1.0, -4.371e-08, -1.082e-12, 1.0, -4.371e-08, -9.4e-13, 1.0, -4.371e-08, 1.445e-13, 1.0, -4.371e-08, 1.485e-14, 1.0, -4.371e-08, 1.485e-14, 1.0, -4.371e-08, 1.445e-13, 1.0, -4.371e-08, 3.295e-14, 1.0, -4.371e-08, 1.485e-14, 1.0, -4.371e-08, 3.295e-14, 1.0, -4.371e-08, 8.439e-15, 1.0, -4.371e-08, 1.051e-08, 1.0, -4.065e-08, 2.356e-14, 1.0, -4.941e-08, 1.028e-09, 1.0, -4.93e-08, 1.051e-08, 1.0, -4.065e-08, 1.028e-09, 1.0, -4.93e-08, 1.151e-08, 1.0, -4.105e-08, 1.827e-08, 1.0, -3.157e-08, 1.051e-08, 1.0, -4.065e-08, 1.151e-08, 1.0, -4.105e-08, 1.827e-08, 1.0, -3.157e-08, 1.151e-08, 1.0, -4.105e-08, 1.888e-08, 1.0, -3.179e-08, 2.331e-08, 1.0, -2.075e-08, 1.827e-08, 1.0, -3.157e-08, 1.888e-08, 1.0, -3.179e-08, 2.331e-08, 1.0, -2.075e-08, 1.888e-08, 1.0, -3.179e-08, 2.232e-08, 1.0, -2.239e-08, -2.252e-08, 1.0, -9.291e-08, 2.331e-08, 1.0, -2.075e-08, 2.232e-08, 1.0, -2.239e-08, -2.252e-08, 1.0, -9.291e-08, 2.232e-08, 1.0, -2.239e-08, -2.242e-08, 1.0, -9.225e-08, 8.24e-09, 1.0, 2.496e-09, -2.252e-08, 1.0, -9.291e-08, -2.242e-08, 1.0, -9.225e-08, 8.24e-09, 1.0, 2.496e-09, -2.242e-08, 1.0, -9.225e-08, 8.985e-09, 1.0, 5.838e-09, 0.0, 1.0, 1.167e-09, 8.24e-09, 1.0, 2.496e-09, 8.985e-09, 1.0, 5.838e-09, 0.0, 1.0, 1.167e-09, 8.985e-09, 1.0, 5.838e-09, 0.0, 1.0, 0.0, -8.136e-14, 1.0, -4.371e-08, -1.701e-14, 1.0, -4.371e-08, 0.0, 1.0, -4.371e-08, -8.136e-14, 1.0, -4.371e-08, -8.364e-14, 1.0, -4.371e-08, -1.701e-14, 1.0, -4.371e-08, -3.347e-14, 1.0, -4.371e-08, -8.364e-14, 1.0, -4.371e-08, -8.136e-14, 1.0, -4.371e-08, -3.347e-14, 1.0, -4.371e-08, -8.136e-14, 1.0, -4.371e-08, -5.456e-14, 1.0, -4.371e-08, -9.91e-14, 1.0, -4.371e-08, -3.347e-14, 1.0, -4.371e-08, -5.456e-14, 1.0, -4.371e-08, -9.91e-14, 1.0, -4.371e-08, -5.456e-14, 1.0, -4.371e-08, -9.963e-14, 1.0, -4.371e-08, -1.177e-13, 1.0, -4.371e-08, -9.91e-14, 1.0, -4.371e-08, -9.963e-14, 1.0, -4.371e-08, -1.177e-13, 1.0, -4.371e-08, -9.963e-14, 1.0, -4.371e-08, -7.699e-14, 1.0, -4.371e-08, 1.646e-13, 1.0, -4.371e-08, -1.177e-13, 1.0, -4.371e-08, -7.699e-14, 1.0, -4.371e-08, 1.646e-13, 1.0, -4.371e-08, -7.699e-14, 1.0, -4.371e-08, 1.493e-13, 1.0, -4.371e-08, -3.192e-13, 1.0, -4.371e-08, 1.646e-13, 1.0, -4.371e-08, 1.493e-13, 1.0, -4.371e-08, -3.192e-13, 1.0, -4.371e-08, 1.493e-13, 1.0, -4.371e-08, -4.177e-13, 1.0, -4.371e-08, -0.588, 0.0, -0.8088, -0.588, 0.0, -0.8088, -0.588, 0.0, -0.8088, -0.588, 0.0, -0.8088, -0.588, 0.0, -0.8088, -0.588, 0.0, -0.8088, 0.297, 0.0, 0.9549, 0.297, 0.0, 0.9549, 0.297, 0.0, 0.9549, 0.297, 0.0, 0.9549, 0.297, 0.0, 0.9549, 0.297, 0.0, 0.9549, -0.1305, 0.0, -0.9914, -0.1305, 0.0, -0.9914, -0.1305, 0.0, -0.9914, -0.1305, 0.0, -0.9914, -0.1305, 0.0, -0.9914, -0.1305, 0.0, -0.9914, -0.9914, -4.203e-09, -0.1305, -0.9914, -4.841e-07, -0.1305, -0.9914, 0.0, -0.1305, -0.9914, -4.203e-09, -0.1305, -0.9914, -4.883e-07, -0.1305, -0.9914, -4.841e-07, -0.1305, -0.9634, 0.0, -0.2682, -0.9634, 0.0, -0.2682, -0.9634, 0.0, -0.2682, -0.9634, 0.0, -0.2682, -0.9634, 0.0, -0.2682, -0.9634, 0.0, -0.2682, -0.9541, 0.0, -0.2996, -0.9541, 0.0, -0.2996, -0.9541, 0.0, -0.2996, -0.9541, 0.0, -0.2996, -0.9541, 0.0, -0.2996, -0.9541, 0.0, -0.2996, -0.8129, 0.0, -0.5824, -0.8129, 0.0, -0.5824, -0.8129, 0.0, -0.5824, -0.8129, 0.0, -0.5824, -0.8129, 0.0, -0.5824, -0.8129, 0.0, -0.5824, -0.5824, 0.0, -0.8129, -0.5824, 0.0, -0.8129, -0.5824, 0.0, -0.8129, -0.5824, 0.0, -0.8129, -0.5824, 0.0, -0.8129, -0.5824, 0.0, -0.8129, -0.8088, 0.0, -0.588, -0.8088, 0.0, -0.588, -0.8088, 0.0, -0.588, -0.8088, 0.0, -0.588, -0.8088, 0.0, -0.588, -0.8088, 0.0, -0.588, -7.561e-09, 1.0, -6.975e-08, 1.352e-08, 1.0, -9.394e-09, -1.195e-08, 1.0, -7.996e-08, -7.561e-09, 1.0, -6.975e-08, 1.349e-08, 1.0, -8.385e-09, 1.352e-08, 1.0, -9.394e-09, 1.349e-08, 1.0, -8.385e-09, -2.632e-08, 1.0, -7.563e-08, 1.352e-08, 1.0, -9.394e-09, 1.349e-08, 1.0, -8.385e-09, -2.635e-08, 1.0, -7.689e-08, -2.632e-08, 1.0, -7.563e-08, -2.635e-08, 1.0, -7.689e-08, 2.147e-08, 1.0, -2.794e-08, -2.632e-08, 1.0, -7.563e-08, -2.635e-08, 1.0, -7.689e-08, 2.275e-08, 1.0, -2.616e-08, 2.147e-08, 1.0, -2.794e-08, 2.275e-08, 1.0, -2.616e-08, 1.977e-08, 1.0, -3.158e-08, 2.147e-08, 1.0, -2.794e-08, 2.275e-08, 1.0, -2.616e-08, 1.882e-08, 1.0, -3.133e-08, 1.977e-08, 1.0, -3.158e-08, 1.882e-08, 1.0, -3.133e-08, 1.167e-08, 1.0, -4.595e-08, 1.977e-08, 1.0, -3.158e-08, 1.882e-08, 1.0, -3.133e-08, 1.195e-08, 1.0, -4.544e-08, 1.167e-08, 1.0, -4.595e-08, 1.167e-08, 1.0, -4.595e-08, 1.195e-08, 1.0, -4.544e-08, 2.036e-09, 1.0, -5.454e-08, 1.167e-08, 1.0, -4.595e-08, 2.036e-09, 1.0, -5.454e-08, 0.0, 1.0, -5.497e-08, -0.2682, 0.0, -0.9634, -0.2682, 0.0, -0.9634, -0.2682, 0.0, -0.9634, -0.2682, 0.0, -0.9634, -0.2682, 0.0, -0.9634, -0.2682, 0.0, -0.9634, 0.5875, 0.0, 0.8092, 0.5875, 0.0, 0.8092, 0.5875, 0.0, 0.8092, 0.5875, 0.0, 0.8092, 0.5875, 0.0, 0.8092, 0.5875, 0.0, 0.8092, 0.1305, 0.0, 0.9914, 0.1305, 0.0, 0.9914, 0.1305, 0.0, 0.9914, 0.1305, 0.0, 0.9914, 0.1305, 0.0, 0.9914, 0.1305, 0.0, 0.9914, 0.8092, 0.0, 0.5875, 0.8092, 0.0, 0.5875, 0.8092, 0.0, 0.5875, 0.8092, 0.0, 0.5875, 0.8092, 0.0, 0.5875, 0.8092, 0.0, 0.5875, 0.9549, 0.0, 0.297, 0.9549, 0.0, 0.297, 0.9549, 0.0, 0.297, 0.9549, 0.0, 0.297, 0.9549, 0.0, 0.297, 0.9549, 0.0, 0.297, 0.5816, 0.0, 0.8135, 0.5816, 0.0, 0.8135, 0.5816, 0.0, 0.8135, 0.5816, 0.0, 0.8135, 0.5816, 0.0, 0.8135, 0.5816, 0.0, 0.8135, 0.9914, 0.0, 0.1305, 0.9914, 0.0, 0.1305, 0.9914, 0.0, 0.1305, 0.9914, 0.0, 0.1305, 0.9914, 0.0, 0.1305, 0.9914, 0.0, 0.1305, 0.1305, 0.0, 0.9914, 0.1305, 0.0, 0.9914, 0.1305, 0.0, 0.9914, 0.1305, 0.0, 0.9914, 0.1305, 0.0, 0.9914, 0.1305, 0.0, 0.9914, -0.1305, 0.0, -0.9914, -0.1305, 0.0, -0.9914, -0.1305, 0.0, -0.9914, -0.1305, 0.0, -0.9914, -0.1305, 0.0, -0.9914, -0.1305, 0.0, -0.9914, 0.8135, 0.0, 0.5816, 0.8135, 0.0, 0.5816, 0.8135, 0.0, 0.5816, 0.8135, 0.0, 0.5816, 0.8135, 0.0, 0.5816, 0.8135, 0.0, 0.5816, 0.2632, 0.0, 0.9647, 0.2632, 0.0, 0.9647, 0.2632, 0.0, 0.9647, 0.2632, 0.0, 0.9647, 0.2632, 0.0, 0.9647, 0.2632, 0.0, 0.9647, 0.9647, 0.0, 0.2632, 0.9647, 0.0, 0.2632, 0.9647, 0.0, 0.2632, 0.9647, 0.0, 0.2632, 0.9647, 0.0, 0.2632, 0.9647, 0.0, 0.2632, -0.0923, 0.7071, -0.7011, -0.0923, 0.7071, -0.7011, -0.0923, 0.7071, -0.7011, -0.0923, 0.7071, -0.7011, -0.0923, 0.7071, -0.7011, -0.0923, 0.7071, -0.7011, -0.2122, 0.7057, -0.6759, -0.2122, 0.7057, -0.6759, -0.2122, 0.7057, -0.6759, -0.2122, 0.7057, -0.6759, -0.2123, 0.7057, -0.676, -0.2122, 0.7057, -0.6759, -0.572, 0.707, -0.4158, -0.5721, 0.707, -0.4159, -0.572, 0.707, -0.4158, -0.572, 0.707, -0.4158, -0.5721, 0.707, -0.4159, -0.5721, 0.707, -0.4159, -0.676, 0.7057, -0.2122, -0.676, 0.7057, -0.2122, -0.676, 0.7057, -0.2122, -0.676, 0.7057, -0.2122, -0.676, 0.7057, -0.2122, -0.676, 0.7057, -0.2122, -0.7011, 0.7071, -0.0923, -0.7011, 0.7071, -0.0923, -0.7011, 0.7071, -0.0923, -0.7011, 0.7071, -0.0923, -0.7011, 0.7071, -0.0923, -0.7011, 0.7071, -0.0923, 0.09229, 0.7072, 0.701, 0.09229, 0.7072, 0.701, 0.09229, 0.7072, 0.701, 0.09229, 0.7072, 0.701, 0.09229, 0.7072, 0.701, 0.09229, 0.7072, 0.701, 0.2105, 0.7056, 0.6766, 0.2105, 0.7056, 0.6766, 0.2105, 0.7056, 0.6766, 0.2105, 0.7056, 0.6766, 0.2105, 0.7056, 0.6766, 0.2105, 0.7056, 0.6766, 0.4155, 0.7069, 0.5723, 0.4155, 0.707, 0.5723, 0.4155, 0.707, 0.5723, 0.4155, 0.7069, 0.5723, 0.4155, 0.707, 0.5723, 0.4155, 0.707, 0.5723, 0.5722, 0.707, 0.4155, 0.5723, 0.7069, 0.4155, 0.5723, 0.707, 0.4155, 0.5722, 0.707, 0.4155, 0.5723, 0.707, 0.4155, 0.5723, 0.7069, 0.4155, 0.6766, 0.7056, 0.2105, 0.6766, 0.7056, 0.2105, 0.6766, 0.7056, 0.2105, 0.6766, 0.7056, 0.2105, 0.6766, 0.7056, 0.2105, 0.6766, 0.7056, 0.2105, 0.7011, 0.7071, 0.0923, 0.701, 0.7072, 0.09229, 0.7011, 0.7071, 0.0923, 0.7011, 0.7071, 0.0923, 0.701, 0.7072, 0.09229, 0.701, 0.7072, 0.09229, -0.0923, 0.7071, -0.7011, -0.0923, 0.7071, -0.7011, -0.0923, 0.7071, -0.7011, -0.0923, 0.7071, -0.7011, -0.0923, 0.7071, -0.7011, -0.0923, 0.7071, -0.7011, -0.1903, 0.7045, -0.6837, -0.1903, 0.7045, -0.6837, -0.1903, 0.7045, -0.6837, -0.1903, 0.7045, -0.6837, -0.1903, 0.7045, -0.6837, -0.1903, 0.7045, -0.6837, -0.412, 0.7068, -0.575, -0.4119, 0.7069, -0.575, -0.4119, 0.7069, -0.575, -0.412, 0.7068, -0.575, -0.4119, 0.707, -0.5749, -0.4119, 0.7069, -0.575, -0.6837, 0.7045, -0.1903, -0.6837, 0.7045, -0.1903, -0.6837, 0.7045, -0.1903, -0.6837, 0.7045, -0.1903, -0.6837, 0.7045, -0.1903, -0.6837, 0.7045, -0.1903, -0.701, 0.7071, -0.0923, -0.701, 0.7072, -0.09229, -0.701, 0.7071, -0.0923, -0.701, 0.7071, -0.0923, -0.701, 0.7072, -0.09229, -0.701, 0.7072, -0.09229, 0.0923, 0.7071, 0.7011, 0.09229, 0.7072, 0.701, 0.0923, 0.7071, 0.7011, 0.0923, 0.7071, 0.7011, 0.09229, 0.7072, 0.701, 0.09229, 0.7072, 0.701, 0.1869, 0.7043, 0.6849, 0.1869, 0.7043, 0.6849, 0.1869, 0.7043, 0.6849, 0.1869, 0.7043, 0.6849, 0.1869, 0.7043, 0.6849, 0.1869, 0.7043, 0.6849, 0.4114, 0.7069, 0.5754, 0.4114, 0.7069, 0.5754, 0.4114, 0.7069, 0.5754, 0.4114, 0.7069, 0.5754, 0.4114, 0.7069, 0.5754, 0.4114, 0.7069, 0.5754, 0.5754, 0.7069, 0.4114, 0.5754, 0.7069, 0.4114, 0.5754, 0.7069, 0.4114, 0.5754, 0.7069, 0.4114, 0.5754, 0.7069, 0.4114, 0.5754, 0.7069, 0.4114, 0.6849, 0.7042, 0.1869, 0.6849, 0.7043, 0.1869, 0.6849, 0.7042, 0.187, 0.6849, 0.7042, 0.1869, 0.6849, 0.7042, 0.1869, 0.6849, 0.7043, 0.1869, 0.7011, 0.707, 0.0923, 0.701, 0.7072, 0.09229, 0.7011, 0.707, 0.0923, 0.7011, 0.707, 0.0923, 0.701, 0.7072, 0.09229, 0.701, 0.7072, 0.09229, -0.2996, 0.0, -0.9541, -0.2996, 0.0, -0.9541, -0.2996, 0.0, -0.9541, -0.2996, 0.0, -0.9541, -0.2996, 0.0, -0.9541, -0.2996, 0.0, -0.9541, -2.392e-12, 1.0, -4.373e-08, -1.707e-12, 1.0, -4.372e-08, -1.708e-12, 1.0, -4.372e-08, -2.392e-12, 1.0, -4.373e-08, -1.708e-12, 1.0, -4.372e-08, -2.442e-12, 1.0, -4.373e-08, -8.726e-12, 1.0, -4.373e-08, -2.392e-12, 1.0, -4.373e-08, -2.442e-12, 1.0, -4.373e-08, -8.726e-12, 1.0, -4.373e-08, -2.442e-12, 1.0, -4.373e-08, -8.845e-12, 1.0, -4.373e-08, 1.842e-11, 1.0, -4.369e-08, -8.726e-12, 1.0, -4.373e-08, -8.845e-12, 1.0, -4.373e-08, 1.842e-11, 1.0, -4.369e-08, -8.845e-12, 1.0, -4.373e-08, 1.84e-11, 1.0, -4.369e-08, -9.676e-12, 1.0, -4.372e-08, 1.842e-11, 1.0, -4.369e-08, 1.84e-11, 1.0, -4.369e-08, -9.676e-12, 1.0, -4.372e-08, 1.84e-11, 1.0, -4.369e-08, -9.596e-12, 1.0, -4.372e-08, 8.666e-13, 1.0, -4.371e-08, -9.676e-12, 1.0, -4.372e-08, -9.596e-12, 1.0, -4.372e-08, 8.666e-13, 1.0, -4.371e-08, -9.596e-12, 1.0, -4.372e-08, 8.991e-13, 1.0, -4.371e-08, 6.979e-15, 1.0, -4.371e-08, 8.666e-13, 1.0, -4.371e-08, 8.991e-13, 1.0, -4.371e-08, 6.979e-15, 1.0, -4.371e-08, 8.991e-13, 1.0, -4.371e-08, 0.0, 1.0, -4.371e-08, -2.438e-12, 1.0, -4.372e-08, 5.236e-12, 1.0, -4.368e-08, 5.16e-12, 1.0, -4.368e-08, -2.438e-12, 1.0, -4.372e-08, 5.16e-12, 1.0, -4.368e-08, -2.494e-12, 1.0, -4.372e-08, -9.762e-12, 1.0, -4.373e-08, -2.438e-12, 1.0, -4.372e-08, -2.494e-12, 1.0, -4.372e-08, -9.762e-12, 1.0, -4.373e-08, -2.494e-12, 1.0, -4.372e-08, -1.012e-11, 1.0, -4.373e-08, -2.075e-11, 1.0, -4.373e-08, -9.762e-12, 1.0, -4.373e-08, -1.012e-11, 1.0, -4.373e-08, -2.075e-11, 1.0, -4.373e-08, -1.012e-11, 1.0, -4.373e-08, -2.059e-11, 1.0, -4.373e-08, 3.904e-11, 1.0, -4.369e-08, -2.075e-11, 1.0, -4.373e-08, -2.059e-11, 1.0, -4.373e-08, 3.904e-11, 1.0, -4.369e-08, -2.059e-11, 1.0, -4.373e-08, 3.87e-11, 1.0, -4.369e-08, 1.103e-12, 1.0, -4.371e-08, 3.904e-11, 1.0, -4.369e-08, 3.87e-11, 1.0, -4.369e-08, 1.103e-12, 1.0, -4.371e-08, 3.87e-11, 1.0, -4.369e-08, 9.65e-13, 1.0, -4.371e-08, 8.236e-15, 1.0, -4.371e-08, 1.103e-12, 1.0, -4.371e-08, 9.65e-13, 1.0, -4.371e-08, 8.236e-15, 1.0, -4.371e-08, 9.65e-13, 1.0, -4.371e-08, 0.0, 1.0, -4.371e-08, -3.206e-12, 1.0, -4.373e-08, -1.746e-12, 1.0, -4.372e-08, -1.747e-12, 1.0, -4.372e-08, -3.206e-12, 1.0, -4.373e-08, -1.747e-12, 1.0, -4.372e-08, -3.312e-12, 1.0, -4.373e-08, -7.896e-12, 1.0, -4.373e-08, -3.206e-12, 1.0, -4.373e-08, -3.312e-12, 1.0, -4.373e-08, -7.896e-12, 1.0, -4.373e-08, -3.312e-12, 1.0, -4.373e-08, -8.134e-12, 1.0, -4.373e-08, -1.384e-11, 1.0, -4.373e-08, -7.896e-12, 1.0, -4.373e-08, -8.134e-12, 1.0, -4.373e-08, -1.384e-11, 1.0, -4.373e-08, -8.134e-12, 1.0, -4.373e-08, -1.379e-11, 1.0, -4.373e-08, -5.225e-12, 1.0, -4.371e-08, -1.384e-11, 1.0, -4.373e-08, -1.379e-11, 1.0, -4.373e-08, -5.225e-12, 1.0, -4.371e-08, -1.379e-11, 1.0, -4.373e-08, -5.118e-12, 1.0, -4.371e-08, 8.193e-13, 1.0, -4.371e-08, -5.225e-12, 1.0, -4.371e-08, -5.118e-12, 1.0, -4.371e-08, 8.193e-13, 1.0, -4.371e-08, -5.118e-12, 1.0, -4.371e-08, 8.536e-13, 1.0, -4.371e-08, 6.138e-15, 1.0, -4.371e-08, 8.193e-13, 1.0, -4.371e-08, 8.536e-13, 1.0, -4.371e-08, 6.138e-15, 1.0, -4.371e-08, 8.536e-13, 1.0, -4.371e-08, 0.0, 1.0, -4.371e-08, 0.9914, 1.608e-06, 0.1305, 0.9914, 6.621e-07, 0.1305, 0.9914, 2.27e-06, 0.1305, 0.9914, 1.608e-06, 0.1305, 0.9914, 0.0, 0.1305, 0.9914, 6.621e-07, 0.1305, -0.9914, 2.233e-07, -0.1305, -0.9914, 9.674e-07, -0.1305, -0.9914, 0.0, -0.1305, -0.9914, 2.233e-07, -0.1305, -0.9914, 1.191e-06, -0.1305, -0.9914, 9.674e-07, -0.1305])] * 3)])

# ---- objects
ob_freeway_curve_2 = bpy.data.objects.new('Freeway Curve 2', me_mesh)

# ---- transforms, parenting, visibility, modifiers, constraints
ob_freeway_curve_2.location = (-36.85, 27.14, 2.5)
ob_freeway_curve_2.rotation_euler = (1.571, -0.0, 3.142)
ob_freeway_curve_2.color = (0.8, 0.8, 0.8, 1.0)
ob_freeway_curve_2.lineart.crease_threshold = 0.0

# ---- collection membership
col_collection.objects.link(ob_freeway_curve_2)

# ---- scene / render settings (as saved in the file)
scene.frame_start = 1; scene.frame_end = 250; scene.frame_set(1)
scene.render.engine = 'BLENDER_EEVEE_NEXT'
scene.cycles.use_denoising = False
scene.cycles.samples = 128
scene.cycles.sampling_pattern = 'TABULATED_SOBOL'
scene.cycles.use_adaptive_sampling = False
scene.cycles.use_light_tree = False
scene.view_settings.view_transform = 'Filmic'
bpy.context.view_layer.update()

# ---- added for rendering (the .blend has no active camera and no usable light): camera, sun
cam_auto = bpy.data.cameras.new('AutoCamera')
cam_auto.lens = 50.0
cam_auto.sensor_width = 36.0
cam_auto.clip_end = 1000.0
ob_auto_camera = bpy.data.objects.new('AutoCamera', cam_auto)
scene.collection.objects.link(ob_auto_camera)
ob_auto_camera.location = (40.0579, -60.9082, 45.8427)
ob_auto_camera.rotation_euler = (1.09748, -7.21219e-08, 0.694738)
scene.camera = ob_auto_camera
light_auto_sun = bpy.data.lights.new('AutoSun', 'SUN')
light_auto_sun.energy = 3.0
light_auto_sun.angle = 0.0523599
ob_auto_sun = bpy.data.objects.new('AutoSun', light_auto_sun)
scene.collection.objects.link(ob_auto_sun)
ob_auto_sun.rotation_euler = (0.872665, 0.174533, 0.523599)
bpy.context.view_layer.update()
